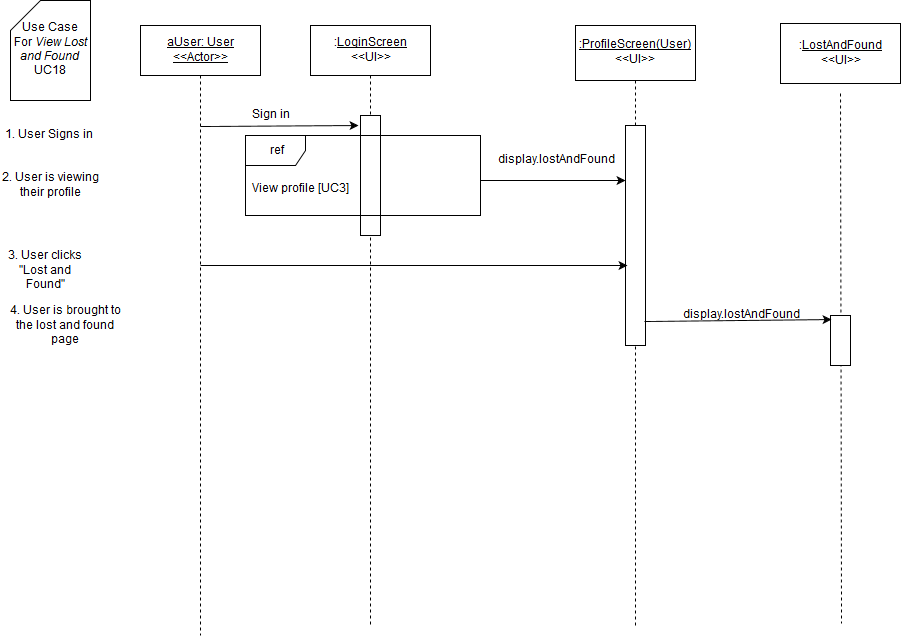

The diagram above was exported from draw.io. Its source (the exported page's mxGraphModel, read from the mxfile embedded in the PNG):
<mxGraphModel dx="1430" dy="750" grid="1" gridSize="10" guides="1" tooltips="1" connect="1" arrows="1" fold="1" page="1" pageScale="1" pageWidth="826" pageHeight="1169" background="#ffffff" math="0" shadow="0">
  <root>
    <mxCell id="0" />
    <mxCell id="1" parent="0" />
    <mxCell id="3" value="" style="endArrow=none;html=1;dashed=1;exitX=0.5;exitY=1;endFill=0;" parent="1" source="7" edge="1">
      <mxGeometry x="380" y="130" width="50" height="50" as="geometry">
        <mxPoint x="150" y="590" as="sourcePoint" />
        <mxPoint x="380" y="680" as="targetPoint" />
      </mxGeometry>
    </mxCell>
    <mxCell id="4" value="" style="whiteSpace=wrap;html=1;" parent="1" vertex="1">
      <mxGeometry x="370" y="170" width="20" height="120" as="geometry" />
    </mxCell>
    <mxCell id="5" value="&lt;u&gt;aUser: User&lt;br&gt;&amp;lt;&amp;lt;Actor&amp;gt;&amp;gt;&lt;br&gt;&lt;/u&gt;" style="whiteSpace=wrap;html=1;" parent="1" vertex="1">
      <mxGeometry x="150" y="80" width="120" height="50" as="geometry" />
    </mxCell>
    <mxCell id="6" value="" style="endArrow=none;html=1;exitX=0.5;exitY=1;endFill=0;dashed=1;" parent="1" source="5" edge="1">
      <mxGeometry x="210" y="130" width="50" height="50" as="geometry">
        <mxPoint x="150" y="190" as="sourcePoint" />
        <mxPoint x="210" y="690" as="targetPoint" />
      </mxGeometry>
    </mxCell>
    <mxCell id="7" value=":&lt;u&gt;LoginScreen&lt;/u&gt;&lt;br&gt;&amp;lt;&amp;lt;UI&amp;gt;&amp;gt;" style="whiteSpace=wrap;html=1;" parent="1" vertex="1">
      <mxGeometry x="320" y="80" width="120" height="50" as="geometry" />
    </mxCell>
    <mxCell id="9" value="Sign in" style="text;html=1;strokeColor=none;fillColor=none;align=center;verticalAlign=middle;whiteSpace=wrap;" parent="1" vertex="1">
      <mxGeometry x="220" y="160" width="120" height="20" as="geometry" />
    </mxCell>
    <mxCell id="10" value="" style="endArrow=classic;html=1;" parent="1" edge="1">
      <mxGeometry x="210" y="181" width="50" height="50" as="geometry">
        <mxPoint x="210" y="181" as="sourcePoint" />
        <mxPoint x="368" y="180" as="targetPoint" />
      </mxGeometry>
    </mxCell>
    <mxCell id="11" value="Use Case &lt;br&gt;For &lt;i&gt;View Lost and Found&lt;/i&gt;&lt;br&gt;UC18" style="shape=card;whiteSpace=wrap;html=1;" parent="1" vertex="1">
      <mxGeometry x="20" y="55" width="80" height="100" as="geometry" />
    </mxCell>
    <mxCell id="12" value="1. User Signs in" style="text;html=1;strokeColor=none;fillColor=none;align=center;verticalAlign=middle;whiteSpace=wrap;" parent="1" vertex="1">
      <mxGeometry x="10" y="180" width="95" height="20" as="geometry" />
    </mxCell>
    <mxCell id="14" value="" style="endArrow=none;html=1;endFill=0;dashed=1;exitX=0.5;exitY=0;" parent="1" source="18" target="15" edge="1">
      <mxGeometry x="645" y="135" width="50" height="50" as="geometry">
        <mxPoint x="655" y="230" as="sourcePoint" />
        <mxPoint x="-145" y="565" as="targetPoint" />
      </mxGeometry>
    </mxCell>
    <mxCell id="15" value="&lt;u&gt;:ProfileScreen(User)&lt;/u&gt;&lt;br&gt;&amp;lt;&amp;lt;UI&amp;gt;&amp;gt;" style="whiteSpace=wrap;html=1;" parent="1" vertex="1">
      <mxGeometry x="585" y="80" width="120" height="55" as="geometry" />
    </mxCell>
    <mxCell id="16" value="View profile [UC3]" style="text;html=1;resizable=0;points=[];autosize=1;align=left;verticalAlign=top;spacingTop=-4;" parent="1" vertex="1">
      <mxGeometry x="260" y="235" width="110" height="20" as="geometry" />
    </mxCell>
    <mxCell id="17" value="ref" style="shape=umlFrame;whiteSpace=wrap;fillColor=#ffffff;strokeColor=#000000;labelBackgroundColor=none;labelBorderColor=none;html=1;" parent="1" vertex="1">
      <mxGeometry x="255" y="190" width="235" height="80" as="geometry" />
    </mxCell>
    <mxCell id="18" value="" style="whiteSpace=wrap;html=1;" parent="1" vertex="1">
      <mxGeometry x="635" y="180" width="20" height="220" as="geometry" />
    </mxCell>
    <mxCell id="19" value="" style="endArrow=none;html=1;endFill=0;dashed=1;" parent="1" target="18" edge="1">
      <mxGeometry x="645" y="359" width="50" height="50" as="geometry">
        <mxPoint x="645" y="680" as="sourcePoint" />
        <mxPoint x="645" y="135" as="targetPoint" />
      </mxGeometry>
    </mxCell>
    <mxCell id="20" value="display.lostAndFound" style="text;html=1;strokeColor=none;fillColor=none;align=center;verticalAlign=middle;whiteSpace=wrap;" parent="1" vertex="1">
      <mxGeometry x="505" y="210" width="120" height="10" as="geometry" />
    </mxCell>
    <mxCell id="21" value="" style="endArrow=classic;html=1;shadow=0;entryX=0;entryY=0.25;" parent="1" target="18" edge="1">
      <mxGeometry x="385" y="280" width="50" height="50" as="geometry">
        <mxPoint x="490" y="235" as="sourcePoint" />
        <mxPoint x="640" y="283" as="targetPoint" />
      </mxGeometry>
    </mxCell>
    <mxCell id="25" value="2. User is viewing their profile" style="text;html=1;strokeColor=none;fillColor=none;align=center;verticalAlign=middle;whiteSpace=wrap;" parent="1" vertex="1">
      <mxGeometry x="10" y="225" width="100" height="30" as="geometry" />
    </mxCell>
    <mxCell id="28" value="3. User clicks &quot;Lost and Found&quot;" style="text;html=1;strokeColor=none;fillColor=none;align=center;verticalAlign=middle;whiteSpace=wrap;labelBackgroundColor=none;" parent="1" vertex="1">
      <mxGeometry x="10" y="310" width="90" height="30" as="geometry" />
    </mxCell>
    <mxCell id="83" value="4. User is brought to the lost and found page" style="text;html=1;strokeColor=none;fillColor=none;align=center;verticalAlign=middle;whiteSpace=wrap;" parent="1" vertex="1">
      <mxGeometry x="10" y="360" width="130" height="40" as="geometry" />
    </mxCell>
    <mxCell id="137" value="" style="endArrow=classic;html=1;shadow=0;entryX=0.1;entryY=0.636;entryPerimeter=0;" parent="1" target="18" edge="1">
      <mxGeometry width="50" height="50" relative="1" as="geometry">
        <mxPoint x="210" y="320" as="sourcePoint" />
        <mxPoint x="60" y="780" as="targetPoint" />
      </mxGeometry>
    </mxCell>
    <mxCell id="146" value=":&lt;u&gt;LostAndFound&lt;br&gt;&lt;/u&gt;&amp;lt;&amp;lt;UI&amp;gt;&amp;gt;" style="whiteSpace=wrap;html=1;" parent="1" vertex="1">
      <mxGeometry x="790" y="78" width="120" height="60" as="geometry" />
    </mxCell>
    <mxCell id="147" value="" style="endArrow=none;html=1;shadow=0;exitX=0.46;exitY=1.055;endFill=0;dashed=1;exitPerimeter=0;" parent="1" edge="1">
      <mxGeometry x="850" y="148" width="50" height="50" as="geometry">
        <mxPoint x="850" y="148" as="sourcePoint" />
        <mxPoint x="851" y="678" as="targetPoint" />
      </mxGeometry>
    </mxCell>
    <mxCell id="148" value="" style="whiteSpace=wrap;html=1;" parent="1" vertex="1">
      <mxGeometry x="840" y="370" width="20" height="50" as="geometry" />
    </mxCell>
    <mxCell id="149" value="" style="endArrow=classic;html=1;shadow=0;exitX=0.95;exitY=0.891;exitPerimeter=0;entryX=0.05;entryY=0.089;entryPerimeter=0;" parent="1" source="18" target="148" edge="1">
      <mxGeometry width="50" height="50" relative="1" as="geometry">
        <mxPoint x="10" y="780" as="sourcePoint" />
        <mxPoint x="60" y="730" as="targetPoint" />
      </mxGeometry>
    </mxCell>
    <mxCell id="150" value="display.lostAndFound" style="text;html=1;strokeColor=none;fillColor=none;align=center;verticalAlign=middle;whiteSpace=wrap;" parent="1" vertex="1">
      <mxGeometry x="730" y="360" width="40" height="20" as="geometry" />
    </mxCell>
  </root>
</mxGraphModel>